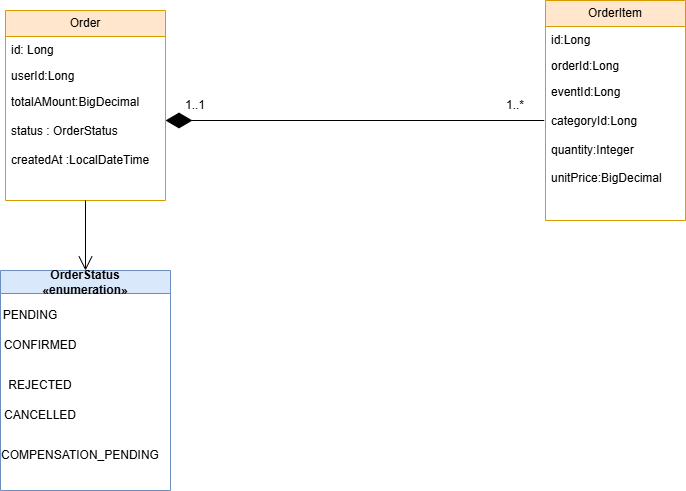

The diagram above was exported from draw.io. Its source (the exported page's mxGraphModel, read from the mxfile embedded in the PNG):
<mxGraphModel dx="1030" dy="562" grid="1" gridSize="10" guides="1" tooltips="1" connect="1" arrows="1" fold="1" page="1" pageScale="1" pageWidth="827" pageHeight="1169" math="0" shadow="0">
  <root>
    <mxCell id="0" />
    <mxCell id="1" parent="0" />
    <mxCell id="Z7RyYxVF1CcBPInVX7vx-1" parent="1" style="swimlane;fontStyle=0;childLayout=stackLayout;horizontal=1;startSize=26;fillColor=#ffe6cc;horizontalStack=0;resizeParent=1;resizeParentMax=0;resizeLast=0;collapsible=1;marginBottom=0;whiteSpace=wrap;html=1;strokeColor=#d79b00;rounded=0;" value="Order" vertex="1">
      <mxGeometry height="190" width="160" x="60" y="50" as="geometry" />
    </mxCell>
    <mxCell id="Z7RyYxVF1CcBPInVX7vx-2" parent="Z7RyYxVF1CcBPInVX7vx-1" style="text;strokeColor=none;fillColor=none;align=left;verticalAlign=top;spacingLeft=4;spacingRight=4;overflow=hidden;rotatable=0;points=[[0,0.5],[1,0.5]];portConstraint=eastwest;whiteSpace=wrap;html=1;rounded=0;" value="id:&amp;nbsp;Long" vertex="1">
      <mxGeometry height="26" width="160" y="26" as="geometry" />
    </mxCell>
    <mxCell id="Z7RyYxVF1CcBPInVX7vx-3" parent="Z7RyYxVF1CcBPInVX7vx-1" style="text;strokeColor=none;fillColor=none;align=left;verticalAlign=top;spacingLeft=4;spacingRight=4;overflow=hidden;rotatable=0;points=[[0,0.5],[1,0.5]];portConstraint=eastwest;whiteSpace=wrap;html=1;rounded=0;" value="userId:Long&lt;div&gt;&lt;br&gt;&lt;/div&gt;" vertex="1">
      <mxGeometry height="26" width="160" y="52" as="geometry" />
    </mxCell>
    <mxCell id="Z7RyYxVF1CcBPInVX7vx-4" parent="Z7RyYxVF1CcBPInVX7vx-1" style="text;strokeColor=none;fillColor=none;align=left;verticalAlign=top;spacingLeft=4;spacingRight=4;overflow=hidden;rotatable=0;points=[[0,0.5],[1,0.5]];portConstraint=eastwest;whiteSpace=wrap;html=1;rounded=0;" value="totalAMoun&lt;span style=&quot;background-color: transparent; color: light-dark(rgb(0, 0, 0), rgb(255, 255, 255));&quot;&gt;t:&lt;/span&gt;BigDecimal&lt;div&gt;&lt;span style=&quot;background-color: transparent; color: light-dark(rgb(0, 0, 0), rgb(255, 255, 255));&quot;&gt;&lt;br&gt;&lt;/span&gt;&lt;/div&gt;&lt;div&gt;status : OrderStatus&lt;/div&gt;&lt;div&gt;&lt;br&gt;&lt;/div&gt;&lt;div&gt;createdAt :LocalDateTime&lt;/div&gt;" vertex="1">
      <mxGeometry height="112" width="160" y="78" as="geometry" />
    </mxCell>
    <mxCell id="Z7RyYxVF1CcBPInVX7vx-9" parent="1" style="swimlane;fontStyle=0;childLayout=stackLayout;horizontal=1;startSize=26;fillColor=#ffe6cc;horizontalStack=0;resizeParent=1;resizeParentMax=0;resizeLast=0;collapsible=1;marginBottom=0;whiteSpace=wrap;html=1;strokeColor=#d79b00;rounded=0;" value="OrderItem" vertex="1">
      <mxGeometry height="220" width="140" x="600" y="40" as="geometry" />
    </mxCell>
    <mxCell id="Z7RyYxVF1CcBPInVX7vx-10" parent="Z7RyYxVF1CcBPInVX7vx-9" style="text;strokeColor=none;fillColor=none;align=left;verticalAlign=top;spacingLeft=4;spacingRight=4;overflow=hidden;rotatable=0;points=[[0,0.5],[1,0.5]];portConstraint=eastwest;whiteSpace=wrap;html=1;rounded=0;" value="id:Long" vertex="1">
      <mxGeometry height="26" width="140" y="26" as="geometry" />
    </mxCell>
    <mxCell id="Z7RyYxVF1CcBPInVX7vx-11" parent="Z7RyYxVF1CcBPInVX7vx-9" style="text;strokeColor=none;fillColor=none;align=left;verticalAlign=top;spacingLeft=4;spacingRight=4;overflow=hidden;rotatable=0;points=[[0,0.5],[1,0.5]];portConstraint=eastwest;whiteSpace=wrap;html=1;rounded=0;" value="orderId:Long" vertex="1">
      <mxGeometry height="26" width="140" y="52" as="geometry" />
    </mxCell>
    <mxCell id="Z7RyYxVF1CcBPInVX7vx-12" parent="Z7RyYxVF1CcBPInVX7vx-9" style="text;strokeColor=none;fillColor=none;align=left;verticalAlign=top;spacingLeft=4;spacingRight=4;overflow=hidden;rotatable=0;points=[[0,0.5],[1,0.5]];portConstraint=eastwest;whiteSpace=wrap;html=1;rounded=0;" value="eventId:Long&lt;div&gt;&lt;br&gt;&lt;/div&gt;&lt;div&gt;categoryId:Long&lt;/div&gt;&lt;div&gt;&lt;br&gt;&lt;/div&gt;&lt;div&gt;quantity:Integer&lt;/div&gt;&lt;div&gt;&lt;br&gt;&lt;/div&gt;&lt;div&gt;unitPrice:BigDecimal&lt;/div&gt;" vertex="1">
      <mxGeometry height="142" width="140" y="78" as="geometry" />
    </mxCell>
    <mxCell id="Z7RyYxVF1CcBPInVX7vx-17" parent="1" style="swimlane;whiteSpace=wrap;html=1;startSize=23;fillColor=#dae8fc;strokeColor=#6c8ebf;rounded=0;" value="OrderStatus&lt;div&gt;«enumeration»&lt;/div&gt;" vertex="1">
      <mxGeometry height="220" width="170" x="55" y="310" as="geometry" />
    </mxCell>
    <mxCell id="Z7RyYxVF1CcBPInVX7vx-22" parent="Z7RyYxVF1CcBPInVX7vx-17" style="text;html=1;whiteSpace=wrap;strokeColor=none;fillColor=none;align=center;verticalAlign=middle;rounded=0;" value="CONFIRMED" vertex="1">
      <mxGeometry height="30" width="60" x="10" y="60" as="geometry" />
    </mxCell>
    <mxCell id="Z7RyYxVF1CcBPInVX7vx-21" parent="Z7RyYxVF1CcBPInVX7vx-17" style="text;html=1;whiteSpace=wrap;strokeColor=none;fillColor=none;align=center;verticalAlign=middle;rounded=0;" value="REJECTED" vertex="1">
      <mxGeometry height="30" width="60" x="10" y="100" as="geometry" />
    </mxCell>
    <mxCell id="Z7RyYxVF1CcBPInVX7vx-20" parent="Z7RyYxVF1CcBPInVX7vx-17" style="text;html=1;whiteSpace=wrap;strokeColor=none;fillColor=none;align=center;verticalAlign=middle;rounded=0;" value=" CANCELLED" vertex="1">
      <mxGeometry height="30" width="60" x="10" y="130" as="geometry" />
    </mxCell>
    <mxCell id="Z7RyYxVF1CcBPInVX7vx-19" parent="Z7RyYxVF1CcBPInVX7vx-17" style="text;html=1;whiteSpace=wrap;strokeColor=none;fillColor=none;align=center;verticalAlign=middle;rounded=0;" value="COMPENSATION_PENDING" vertex="1">
      <mxGeometry height="30" width="60" x="50" y="170" as="geometry" />
    </mxCell>
    <mxCell id="Z7RyYxVF1CcBPInVX7vx-23" parent="Z7RyYxVF1CcBPInVX7vx-17" style="text;html=1;whiteSpace=wrap;strokeColor=none;fillColor=none;align=center;verticalAlign=middle;rounded=0;" value="PENDING" vertex="1">
      <mxGeometry height="30" width="60" y="30" as="geometry" />
    </mxCell>
    <mxCell id="Z7RyYxVF1CcBPInVX7vx-28" parent="1" style="text;html=1;whiteSpace=wrap;strokeColor=none;fillColor=none;align=center;verticalAlign=middle;rounded=0;" value="1..1" vertex="1">
      <mxGeometry height="30" width="60" x="220" y="130" as="geometry" />
    </mxCell>
    <mxCell id="Z7RyYxVF1CcBPInVX7vx-29" parent="1" style="text;html=1;whiteSpace=wrap;strokeColor=none;fillColor=none;align=center;verticalAlign=middle;rounded=0;" value="1..*" vertex="1">
      <mxGeometry height="30" width="60" x="540" y="130" as="geometry" />
    </mxCell>
    <mxCell id="Z7RyYxVF1CcBPInVX7vx-33" edge="1" parent="1" style="endArrow=diamondThin;endFill=1;endSize=24;html=1;exitX=-0.009;exitY=0.438;exitDx=0;exitDy=0;exitPerimeter=0;" value="">
      <mxGeometry relative="1" width="160" as="geometry">
        <mxPoint x="598.74" y="159.99600000000004" as="sourcePoint" />
        <mxPoint x="220" y="160" as="targetPoint" />
      </mxGeometry>
    </mxCell>
    <mxCell id="Z7RyYxVF1CcBPInVX7vx-35" edge="1" parent="1" style="endArrow=open;endFill=1;endSize=12;html=1;entryX=0.5;entryY=0;entryDx=0;entryDy=0;" target="Z7RyYxVF1CcBPInVX7vx-17" value="">
      <mxGeometry relative="1" width="160" as="geometry">
        <mxPoint x="140" y="240" as="sourcePoint" />
        <mxPoint x="300" y="240" as="targetPoint" />
      </mxGeometry>
    </mxCell>
  </root>
</mxGraphModel>